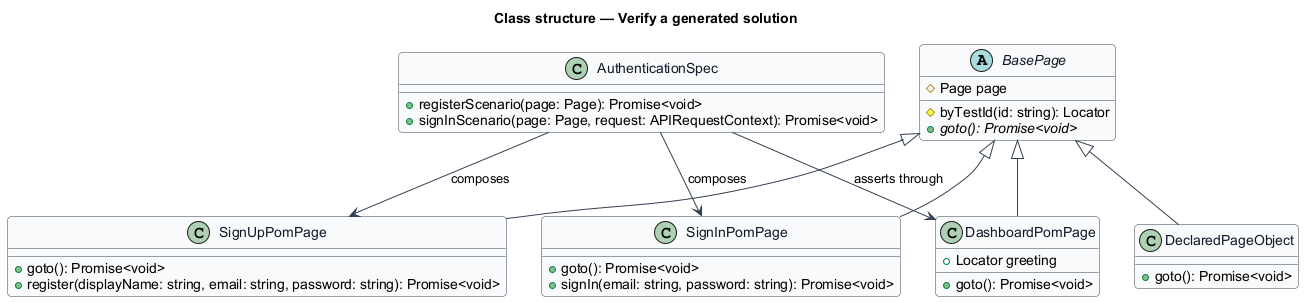

The diagram above was rendered by PlantUML. Its source (embedded in the PNG):
@startuml
skinparam backgroundColor #FFFFFF
skinparam shadowing false
skinparam roundcorner 8
skinparam defaultFontName Arial
skinparam ArrowColor #344054
skinparam class {
  BorderColor #344054
  FontColor #101828
  BackgroundColor #F9FAFB
}
title Class structure — Verify a generated solution

abstract class BasePage {
  #Page page
  #byTestId(id: string): Locator
  {abstract} +goto(): Promise<void>
}
class SignUpPomPage {
  +goto(): Promise<void>
  +register(displayName: string, email: string, password: string): Promise<void>
}
class SignInPomPage {
  +goto(): Promise<void>
  +signIn(email: string, password: string): Promise<void>
}
class DashboardPomPage {
  +Locator greeting
  +goto(): Promise<void>
}
class DeclaredPageObject {
  +goto(): Promise<void>
}
class AuthenticationSpec {
  +registerScenario(page: Page): Promise<void>
  +signInScenario(page: Page, request: APIRequestContext): Promise<void>
}

BasePage <|-- SignUpPomPage
BasePage <|-- SignInPomPage
BasePage <|-- DashboardPomPage
BasePage <|-- DeclaredPageObject
AuthenticationSpec --> SignUpPomPage : composes
AuthenticationSpec --> SignInPomPage : composes
AuthenticationSpec --> DashboardPomPage : asserts through
@enduml